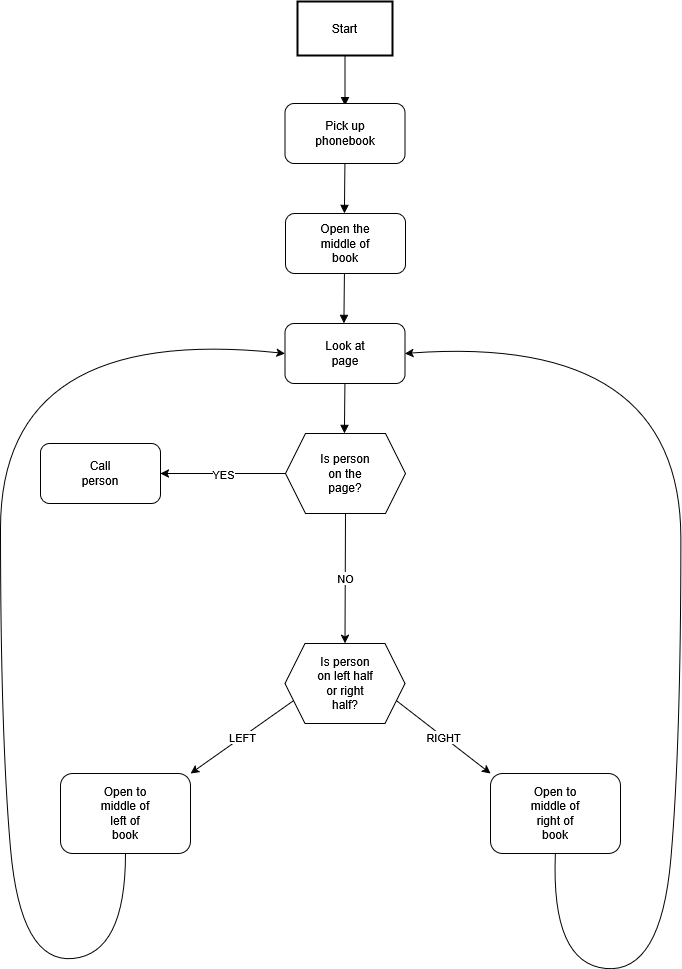

The diagram above was exported from draw.io. Its source (the exported page's mxGraphModel, read from the mxfile embedded in the PNG):
<mxGraphModel dx="1262" dy="1338" grid="1" gridSize="10" guides="1" tooltips="1" connect="1" arrows="1" fold="1" page="1" pageScale="1" pageWidth="850" pageHeight="1100" math="0" shadow="0">
  <root>
    <mxCell id="0" />
    <mxCell id="1" parent="0" />
    <mxCell id="2" value="Start" style="whiteSpace=wrap;strokeWidth=2;" parent="1" vertex="1">
      <mxGeometry x="327" y="8" width="95" height="54" as="geometry" />
    </mxCell>
    <mxCell id="14" value="" style="curved=1;startArrow=none;endArrow=block;exitX=0.5;exitY=1;entryX=0.5;entryY=0;" parent="1" source="2" edge="1">
      <mxGeometry relative="1" as="geometry">
        <Array as="points" />
        <mxPoint x="374.5" y="112" as="targetPoint" />
      </mxGeometry>
    </mxCell>
    <mxCell id="OXrGnaE0vhwicfAzwtSx-27" value="" style="rounded=1;whiteSpace=wrap;html=1;" vertex="1" parent="1">
      <mxGeometry x="314.5" y="110" width="120" height="60" as="geometry" />
    </mxCell>
    <mxCell id="OXrGnaE0vhwicfAzwtSx-28" value="Pick up phonebook" style="text;html=1;align=center;verticalAlign=middle;whiteSpace=wrap;rounded=0;" vertex="1" parent="1">
      <mxGeometry x="345" y="125" width="60" height="30" as="geometry" />
    </mxCell>
    <mxCell id="OXrGnaE0vhwicfAzwtSx-29" value="" style="rounded=1;whiteSpace=wrap;html=1;" vertex="1" parent="1">
      <mxGeometry x="315" y="220" width="120" height="60" as="geometry" />
    </mxCell>
    <mxCell id="OXrGnaE0vhwicfAzwtSx-30" value="" style="curved=1;startArrow=none;endArrow=block;exitX=0.5;exitY=1;entryX=0.5;entryY=0;" edge="1" parent="1">
      <mxGeometry relative="1" as="geometry">
        <Array as="points" />
        <mxPoint x="374.5" y="170" as="sourcePoint" />
        <mxPoint x="374" y="220" as="targetPoint" />
      </mxGeometry>
    </mxCell>
    <mxCell id="OXrGnaE0vhwicfAzwtSx-31" value="Open the middle of book" style="text;html=1;align=center;verticalAlign=middle;whiteSpace=wrap;rounded=0;" vertex="1" parent="1">
      <mxGeometry x="345" y="235" width="60" height="30" as="geometry" />
    </mxCell>
    <mxCell id="OXrGnaE0vhwicfAzwtSx-33" value="" style="rounded=1;whiteSpace=wrap;html=1;" vertex="1" parent="1">
      <mxGeometry x="314.5" y="330" width="120" height="60" as="geometry" />
    </mxCell>
    <mxCell id="OXrGnaE0vhwicfAzwtSx-34" value="" style="curved=1;startArrow=none;endArrow=block;exitX=0.5;exitY=1;entryX=0.5;entryY=0;" edge="1" parent="1">
      <mxGeometry relative="1" as="geometry">
        <Array as="points" />
        <mxPoint x="374" y="280" as="sourcePoint" />
        <mxPoint x="373.5" y="330" as="targetPoint" />
      </mxGeometry>
    </mxCell>
    <mxCell id="OXrGnaE0vhwicfAzwtSx-35" value="Look at page" style="text;html=1;align=center;verticalAlign=middle;whiteSpace=wrap;rounded=0;" vertex="1" parent="1">
      <mxGeometry x="344.5" y="345" width="60" height="30" as="geometry" />
    </mxCell>
    <mxCell id="OXrGnaE0vhwicfAzwtSx-36" value="" style="shape=hexagon;perimeter=hexagonPerimeter2;whiteSpace=wrap;html=1;fixedSize=1;" vertex="1" parent="1">
      <mxGeometry x="315" y="440" width="120" height="80" as="geometry" />
    </mxCell>
    <mxCell id="OXrGnaE0vhwicfAzwtSx-37" value="" style="curved=1;startArrow=none;endArrow=block;exitX=0.5;exitY=1;entryX=0.5;entryY=0;" edge="1" parent="1">
      <mxGeometry relative="1" as="geometry">
        <Array as="points" />
        <mxPoint x="374.5" y="390" as="sourcePoint" />
        <mxPoint x="374" y="440" as="targetPoint" />
      </mxGeometry>
    </mxCell>
    <mxCell id="OXrGnaE0vhwicfAzwtSx-38" value="Is person on the page?" style="text;html=1;align=center;verticalAlign=middle;whiteSpace=wrap;rounded=0;" vertex="1" parent="1">
      <mxGeometry x="345" y="465" width="60" height="30" as="geometry" />
    </mxCell>
    <mxCell id="OXrGnaE0vhwicfAzwtSx-41" value="" style="rounded=1;whiteSpace=wrap;html=1;" vertex="1" parent="1">
      <mxGeometry x="70" y="450" width="120" height="60" as="geometry" />
    </mxCell>
    <mxCell id="OXrGnaE0vhwicfAzwtSx-47" value="Call person" style="text;html=1;align=center;verticalAlign=middle;whiteSpace=wrap;rounded=0;" vertex="1" parent="1">
      <mxGeometry x="100" y="465" width="60" height="30" as="geometry" />
    </mxCell>
    <mxCell id="OXrGnaE0vhwicfAzwtSx-49" value="" style="shape=hexagon;perimeter=hexagonPerimeter2;whiteSpace=wrap;html=1;fixedSize=1;" vertex="1" parent="1">
      <mxGeometry x="314.5" y="650" width="120" height="80" as="geometry" />
    </mxCell>
    <mxCell id="OXrGnaE0vhwicfAzwtSx-52" value="Is person on left half or right half?" style="text;html=1;align=center;verticalAlign=middle;whiteSpace=wrap;rounded=0;" vertex="1" parent="1">
      <mxGeometry x="345" y="675" width="60" height="30" as="geometry" />
    </mxCell>
    <mxCell id="OXrGnaE0vhwicfAzwtSx-53" value="" style="rounded=1;whiteSpace=wrap;html=1;" vertex="1" parent="1">
      <mxGeometry x="90" y="780" width="130" height="80" as="geometry" />
    </mxCell>
    <mxCell id="OXrGnaE0vhwicfAzwtSx-56" value="" style="endArrow=classic;html=1;rounded=0;exitX=0;exitY=0.5;exitDx=0;exitDy=0;entryX=1;entryY=0.5;entryDx=0;entryDy=0;" edge="1" parent="1" source="OXrGnaE0vhwicfAzwtSx-36" target="OXrGnaE0vhwicfAzwtSx-41">
      <mxGeometry relative="1" as="geometry">
        <mxPoint x="250" y="690" as="sourcePoint" />
        <mxPoint x="350" y="690" as="targetPoint" />
      </mxGeometry>
    </mxCell>
    <object label="YES" id="OXrGnaE0vhwicfAzwtSx-57">
      <mxCell style="edgeLabel;resizable=0;html=1;;align=center;verticalAlign=middle;metaEdit=1;" connectable="0" vertex="1" parent="OXrGnaE0vhwicfAzwtSx-56">
        <mxGeometry relative="1" as="geometry" />
      </mxCell>
    </object>
    <mxCell id="OXrGnaE0vhwicfAzwtSx-58" value="" style="endArrow=classic;html=1;rounded=0;exitX=0.5;exitY=1;exitDx=0;exitDy=0;entryX=0.5;entryY=0;entryDx=0;entryDy=0;" edge="1" parent="1" source="OXrGnaE0vhwicfAzwtSx-36" target="OXrGnaE0vhwicfAzwtSx-49">
      <mxGeometry relative="1" as="geometry">
        <mxPoint x="320" y="570" as="sourcePoint" />
        <mxPoint x="420" y="570" as="targetPoint" />
      </mxGeometry>
    </mxCell>
    <object label="NO" id="OXrGnaE0vhwicfAzwtSx-59">
      <mxCell style="edgeLabel;resizable=0;html=1;;align=center;verticalAlign=middle;metaEdit=1;" connectable="0" vertex="1" parent="OXrGnaE0vhwicfAzwtSx-58">
        <mxGeometry relative="1" as="geometry" />
      </mxCell>
    </object>
    <mxCell id="OXrGnaE0vhwicfAzwtSx-60" value="" style="endArrow=classic;html=1;rounded=0;exitX=0;exitY=0.75;exitDx=0;exitDy=0;entryX=1;entryY=0;entryDx=0;entryDy=0;" edge="1" parent="1" source="OXrGnaE0vhwicfAzwtSx-49" target="OXrGnaE0vhwicfAzwtSx-53">
      <mxGeometry relative="1" as="geometry">
        <mxPoint x="180" y="680" as="sourcePoint" />
        <mxPoint x="280" y="680" as="targetPoint" />
      </mxGeometry>
    </mxCell>
    <mxCell id="OXrGnaE0vhwicfAzwtSx-61" value="LEFT" style="edgeLabel;resizable=0;html=1;;align=center;verticalAlign=middle;" connectable="0" vertex="1" parent="OXrGnaE0vhwicfAzwtSx-60">
      <mxGeometry relative="1" as="geometry" />
    </mxCell>
    <mxCell id="OXrGnaE0vhwicfAzwtSx-63" value="" style="endArrow=classic;html=1;rounded=0;exitX=1;exitY=0.75;exitDx=0;exitDy=0;entryX=0;entryY=0;entryDx=0;entryDy=0;" edge="1" parent="1" source="OXrGnaE0vhwicfAzwtSx-49">
      <mxGeometry relative="1" as="geometry">
        <mxPoint x="430" y="750" as="sourcePoint" />
        <mxPoint x="520" y="780" as="targetPoint" />
      </mxGeometry>
    </mxCell>
    <mxCell id="OXrGnaE0vhwicfAzwtSx-64" value="RIGHT" style="edgeLabel;resizable=0;html=1;;align=center;verticalAlign=middle;" connectable="0" vertex="1" parent="OXrGnaE0vhwicfAzwtSx-63">
      <mxGeometry relative="1" as="geometry" />
    </mxCell>
    <mxCell id="OXrGnaE0vhwicfAzwtSx-65" value="" style="rounded=1;whiteSpace=wrap;html=1;" vertex="1" parent="1">
      <mxGeometry x="520" y="780" width="130" height="80" as="geometry" />
    </mxCell>
    <mxCell id="OXrGnaE0vhwicfAzwtSx-66" value="Open to middle of left of book" style="text;html=1;align=center;verticalAlign=middle;whiteSpace=wrap;rounded=0;" vertex="1" parent="1">
      <mxGeometry x="125" y="805" width="60" height="30" as="geometry" />
    </mxCell>
    <mxCell id="OXrGnaE0vhwicfAzwtSx-68" value="Open to middle of right of book" style="text;html=1;align=center;verticalAlign=middle;whiteSpace=wrap;rounded=0;" vertex="1" parent="1">
      <mxGeometry x="555" y="805" width="60" height="30" as="geometry" />
    </mxCell>
    <mxCell id="OXrGnaE0vhwicfAzwtSx-69" value="" style="curved=1;endArrow=classic;html=1;rounded=0;exitX=0.5;exitY=1;exitDx=0;exitDy=0;entryX=0;entryY=0.5;entryDx=0;entryDy=0;" edge="1" parent="1" source="OXrGnaE0vhwicfAzwtSx-53" target="OXrGnaE0vhwicfAzwtSx-33">
      <mxGeometry width="50" height="50" relative="1" as="geometry">
        <mxPoint x="135" y="1020" as="sourcePoint" />
        <mxPoint x="185" y="970" as="targetPoint" />
        <Array as="points">
          <mxPoint x="155" y="960" />
          <mxPoint x="50" y="970" />
          <mxPoint x="30" y="740" />
          <mxPoint x="30" y="330" />
        </Array>
      </mxGeometry>
    </mxCell>
    <mxCell id="OXrGnaE0vhwicfAzwtSx-70" value="" style="curved=1;endArrow=classic;html=1;rounded=0;exitX=0.5;exitY=1;exitDx=0;exitDy=0;entryX=1;entryY=0.5;entryDx=0;entryDy=0;" edge="1" parent="1" source="OXrGnaE0vhwicfAzwtSx-65" target="OXrGnaE0vhwicfAzwtSx-33">
      <mxGeometry width="50" height="50" relative="1" as="geometry">
        <mxPoint x="585.0000000000005" y="865" as="sourcePoint" />
        <mxPoint x="425.00000000000045" y="365" as="targetPoint" />
        <Array as="points">
          <mxPoint x="580.5" y="970" />
          <mxPoint x="690.5" y="980" />
          <mxPoint x="710.5" y="750" />
          <mxPoint x="710.5" y="340" />
        </Array>
      </mxGeometry>
    </mxCell>
  </root>
</mxGraphModel>